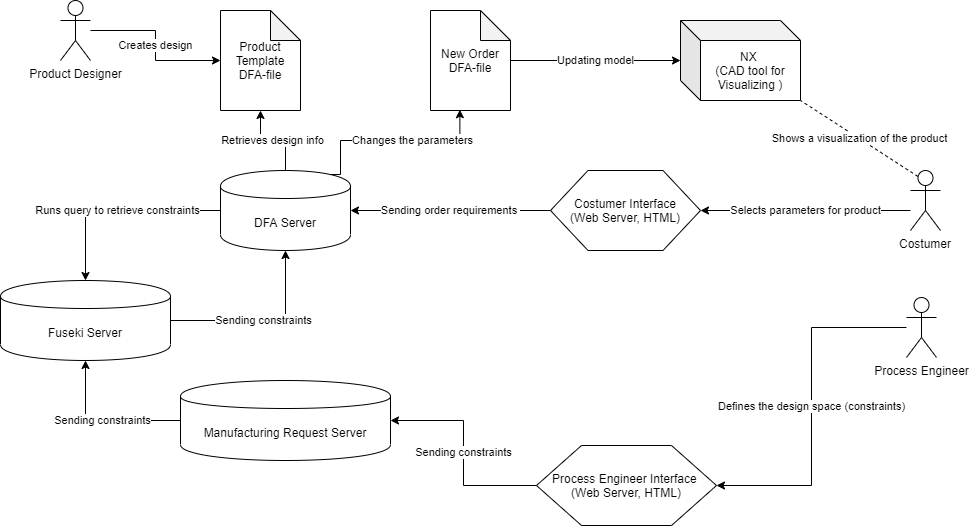

The diagram above was exported from draw.io. Its source (the exported page's mxGraphModel, read from the mxfile embedded in the PNG):
<mxGraphModel dx="1342" dy="1075" grid="0" gridSize="10" guides="0" tooltips="1" connect="1" arrows="1" fold="1" page="0" pageScale="1" pageWidth="827" pageHeight="1169" math="0" shadow="0">
  <root>
    <mxCell id="WIyWlLk6GJQsqaUBKTNV-0" />
    <mxCell id="WIyWlLk6GJQsqaUBKTNV-1" parent="WIyWlLk6GJQsqaUBKTNV-0" />
    <mxCell id="DKG4DZSRhxPtiSk-puca-33" value="Changes the parameters" style="edgeStyle=orthogonalEdgeStyle;rounded=0;orthogonalLoop=1;jettySize=auto;html=1;entryX=0.367;entryY=0.992;entryDx=0;entryDy=0;entryPerimeter=0;exitX=0.85;exitY=0.05;exitDx=0;exitDy=0;exitPerimeter=0;" parent="WIyWlLk6GJQsqaUBKTNV-1" source="DKG4DZSRhxPtiSk-puca-0" target="DKG4DZSRhxPtiSk-puca-31" edge="1">
      <mxGeometry x="0.1846" relative="1" as="geometry">
        <Array as="points">
          <mxPoint x="200" y="164" />
          <mxPoint x="200" y="130" />
          <mxPoint x="319" y="130" />
        </Array>
        <mxPoint as="offset" />
      </mxGeometry>
    </mxCell>
    <mxCell id="DKG4DZSRhxPtiSk-puca-49" value="Runs query to retrieve constraints" style="edgeStyle=orthogonalEdgeStyle;rounded=0;orthogonalLoop=1;jettySize=auto;html=1;exitX=0;exitY=0.5;exitDx=0;exitDy=0;entryX=0.5;entryY=0;entryDx=0;entryDy=0;" parent="WIyWlLk6GJQsqaUBKTNV-1" source="DKG4DZSRhxPtiSk-puca-0" target="DKG4DZSRhxPtiSk-puca-43" edge="1">
      <mxGeometry relative="1" as="geometry" />
    </mxCell>
    <mxCell id="DKG4DZSRhxPtiSk-puca-51" value="Retrieves design info" style="edgeStyle=orthogonalEdgeStyle;rounded=0;orthogonalLoop=1;jettySize=auto;html=1;exitX=0.5;exitY=0;exitDx=0;exitDy=0;entryX=0.5;entryY=1;entryDx=0;entryDy=0;entryPerimeter=0;" parent="WIyWlLk6GJQsqaUBKTNV-1" source="DKG4DZSRhxPtiSk-puca-0" target="DKG4DZSRhxPtiSk-puca-29" edge="1">
      <mxGeometry relative="1" as="geometry" />
    </mxCell>
    <mxCell id="DKG4DZSRhxPtiSk-puca-0" value="DFA Server" style="shape=cylinder;whiteSpace=wrap;html=1;boundedLbl=1;backgroundOutline=1;" parent="WIyWlLk6GJQsqaUBKTNV-1" vertex="1">
      <mxGeometry x="80" y="160" width="130" height="80" as="geometry" />
    </mxCell>
    <mxCell id="DKG4DZSRhxPtiSk-puca-15" value="Sending order requirements&amp;nbsp;" style="edgeStyle=orthogonalEdgeStyle;rounded=0;orthogonalLoop=1;jettySize=auto;html=1;entryX=1;entryY=0.5;entryDx=0;entryDy=0;" parent="WIyWlLk6GJQsqaUBKTNV-1" source="DKG4DZSRhxPtiSk-puca-2" target="DKG4DZSRhxPtiSk-puca-0" edge="1">
      <mxGeometry relative="1" as="geometry">
        <mxPoint x="350" y="190" as="targetPoint" />
      </mxGeometry>
    </mxCell>
    <mxCell id="DKG4DZSRhxPtiSk-puca-2" value="Costumer Interface&lt;br&gt;(Web Server, HTML)" style="shape=hexagon;perimeter=hexagonPerimeter2;whiteSpace=wrap;html=1;" parent="WIyWlLk6GJQsqaUBKTNV-1" vertex="1">
      <mxGeometry x="410" y="160" width="150" height="80" as="geometry" />
    </mxCell>
    <mxCell id="DKG4DZSRhxPtiSk-puca-13" value="Selects parameters for product" style="edgeStyle=orthogonalEdgeStyle;rounded=0;orthogonalLoop=1;jettySize=auto;html=1;entryX=1;entryY=0.5;entryDx=0;entryDy=0;" parent="WIyWlLk6GJQsqaUBKTNV-1" source="DKG4DZSRhxPtiSk-puca-9" target="DKG4DZSRhxPtiSk-puca-2" edge="1">
      <mxGeometry relative="1" as="geometry">
        <mxPoint x="620" y="190" as="targetPoint" />
        <Array as="points">
          <mxPoint x="670" y="200" />
          <mxPoint x="670" y="200" />
        </Array>
      </mxGeometry>
    </mxCell>
    <mxCell id="DKG4DZSRhxPtiSk-puca-9" value="Costumer" style="shape=umlActor;verticalLabelPosition=bottom;labelBackgroundColor=#ffffff;verticalAlign=top;html=1;outlineConnect=0;whiteSpace=wrap;" parent="WIyWlLk6GJQsqaUBKTNV-1" vertex="1">
      <mxGeometry x="770" y="160" width="30" height="60" as="geometry" />
    </mxCell>
    <mxCell id="DKG4DZSRhxPtiSk-puca-48" value="Sending constraints" style="edgeStyle=orthogonalEdgeStyle;rounded=0;orthogonalLoop=1;jettySize=auto;html=1;entryX=0.5;entryY=1;entryDx=0;entryDy=0;exitX=0;exitY=0.5;exitDx=0;exitDy=0;" parent="WIyWlLk6GJQsqaUBKTNV-1" source="DKG4DZSRhxPtiSk-puca-18" target="DKG4DZSRhxPtiSk-puca-43" edge="1">
      <mxGeometry relative="1" as="geometry" />
    </mxCell>
    <mxCell id="DKG4DZSRhxPtiSk-puca-18" value="Manufacturing Request Server" style="shape=cylinder;whiteSpace=wrap;html=1;boundedLbl=1;backgroundOutline=1;" parent="WIyWlLk6GJQsqaUBKTNV-1" vertex="1">
      <mxGeometry x="40" y="370" width="210" height="80" as="geometry" />
    </mxCell>
    <mxCell id="DKG4DZSRhxPtiSk-puca-26" value="Defines the design space (constraints)" style="edgeStyle=orthogonalEdgeStyle;rounded=0;orthogonalLoop=1;jettySize=auto;html=1;entryX=1;entryY=0.5;entryDx=0;entryDy=0;" parent="WIyWlLk6GJQsqaUBKTNV-1" source="DKG4DZSRhxPtiSk-puca-22" target="DKG4DZSRhxPtiSk-puca-24" edge="1">
      <mxGeometry relative="1" as="geometry">
        <mxPoint x="620" y="410" as="targetPoint" />
      </mxGeometry>
    </mxCell>
    <mxCell id="DKG4DZSRhxPtiSk-puca-22" value="Process Engineer" style="shape=umlActor;verticalLabelPosition=bottom;labelBackgroundColor=#ffffff;verticalAlign=top;html=1;outlineConnect=0;" parent="WIyWlLk6GJQsqaUBKTNV-1" vertex="1">
      <mxGeometry x="766" y="287" width="30" height="60" as="geometry" />
    </mxCell>
    <mxCell id="DKG4DZSRhxPtiSk-puca-27" value="Sending constraints" style="edgeStyle=orthogonalEdgeStyle;rounded=0;orthogonalLoop=1;jettySize=auto;html=1;entryX=1;entryY=0.5;entryDx=0;entryDy=0;" parent="WIyWlLk6GJQsqaUBKTNV-1" source="DKG4DZSRhxPtiSk-puca-24" target="DKG4DZSRhxPtiSk-puca-18" edge="1">
      <mxGeometry relative="1" as="geometry" />
    </mxCell>
    <mxCell id="DKG4DZSRhxPtiSk-puca-24" value="Process Engineer Interface&amp;nbsp;&lt;br&gt;(Web Server, HTML)" style="shape=hexagon;perimeter=hexagonPerimeter2;whiteSpace=wrap;html=1;" parent="WIyWlLk6GJQsqaUBKTNV-1" vertex="1">
      <mxGeometry x="396" y="435" width="180" height="80" as="geometry" />
    </mxCell>
    <mxCell id="DKG4DZSRhxPtiSk-puca-29" value="Product Template&lt;br&gt;DFA-file" style="shape=note;whiteSpace=wrap;html=1;backgroundOutline=1;darkOpacity=0.05;" parent="WIyWlLk6GJQsqaUBKTNV-1" vertex="1">
      <mxGeometry x="80" width="80" height="100" as="geometry" />
    </mxCell>
    <mxCell id="DKG4DZSRhxPtiSk-puca-39" value="Updating model" style="edgeStyle=orthogonalEdgeStyle;rounded=0;orthogonalLoop=1;jettySize=auto;html=1;" parent="WIyWlLk6GJQsqaUBKTNV-1" source="DKG4DZSRhxPtiSk-puca-31" target="DKG4DZSRhxPtiSk-puca-38" edge="1">
      <mxGeometry relative="1" as="geometry" />
    </mxCell>
    <mxCell id="DKG4DZSRhxPtiSk-puca-31" value="New Order DFA-file" style="shape=note;whiteSpace=wrap;html=1;backgroundOutline=1;darkOpacity=0.05;" parent="WIyWlLk6GJQsqaUBKTNV-1" vertex="1">
      <mxGeometry x="290" width="80" height="100" as="geometry" />
    </mxCell>
    <mxCell id="DKG4DZSRhxPtiSk-puca-35" value="Creates design" style="edgeStyle=orthogonalEdgeStyle;rounded=0;orthogonalLoop=1;jettySize=auto;html=1;entryX=0;entryY=0.5;entryDx=0;entryDy=0;entryPerimeter=0;" parent="WIyWlLk6GJQsqaUBKTNV-1" source="DKG4DZSRhxPtiSk-puca-34" target="DKG4DZSRhxPtiSk-puca-29" edge="1">
      <mxGeometry relative="1" as="geometry" />
    </mxCell>
    <mxCell id="DKG4DZSRhxPtiSk-puca-34" value="Product Designer" style="shape=umlActor;verticalLabelPosition=bottom;labelBackgroundColor=#ffffff;verticalAlign=top;html=1;outlineConnect=0;" parent="WIyWlLk6GJQsqaUBKTNV-1" vertex="1">
      <mxGeometry x="-80" y="-10" width="30" height="60" as="geometry" />
    </mxCell>
    <mxCell id="DKG4DZSRhxPtiSk-puca-38" value="NX &lt;br&gt;(CAD tool for Visualizing )" style="shape=cube;whiteSpace=wrap;html=1;boundedLbl=1;backgroundOutline=1;darkOpacity=0.05;darkOpacity2=0.1;" parent="WIyWlLk6GJQsqaUBKTNV-1" vertex="1">
      <mxGeometry x="540" y="10" width="120" height="80" as="geometry" />
    </mxCell>
    <mxCell id="DKG4DZSRhxPtiSk-puca-42" value="Shows a visualization of the product" style="endArrow=none;dashed=1;html=1;entryX=1;entryY=1;entryDx=0;entryDy=0;entryPerimeter=0;exitX=0.25;exitY=0.1;exitDx=0;exitDy=0;exitPerimeter=0;" parent="WIyWlLk6GJQsqaUBKTNV-1" source="DKG4DZSRhxPtiSk-puca-9" target="DKG4DZSRhxPtiSk-puca-38" edge="1">
      <mxGeometry width="50" height="50" relative="1" as="geometry">
        <mxPoint x="-100" y="660" as="sourcePoint" />
        <mxPoint x="-50" y="610" as="targetPoint" />
      </mxGeometry>
    </mxCell>
    <mxCell id="DKG4DZSRhxPtiSk-puca-50" value="Sending constraints" style="edgeStyle=orthogonalEdgeStyle;rounded=0;orthogonalLoop=1;jettySize=auto;html=1;exitX=1;exitY=0.5;exitDx=0;exitDy=0;entryX=0.5;entryY=1;entryDx=0;entryDy=0;" parent="WIyWlLk6GJQsqaUBKTNV-1" source="DKG4DZSRhxPtiSk-puca-43" target="DKG4DZSRhxPtiSk-puca-0" edge="1">
      <mxGeometry relative="1" as="geometry" />
    </mxCell>
    <mxCell id="DKG4DZSRhxPtiSk-puca-43" value="Fuseki Server" style="shape=cylinder;whiteSpace=wrap;html=1;boundedLbl=1;backgroundOutline=1;" parent="WIyWlLk6GJQsqaUBKTNV-1" vertex="1">
      <mxGeometry x="-140" y="270" width="170" height="80" as="geometry" />
    </mxCell>
  </root>
</mxGraphModel>